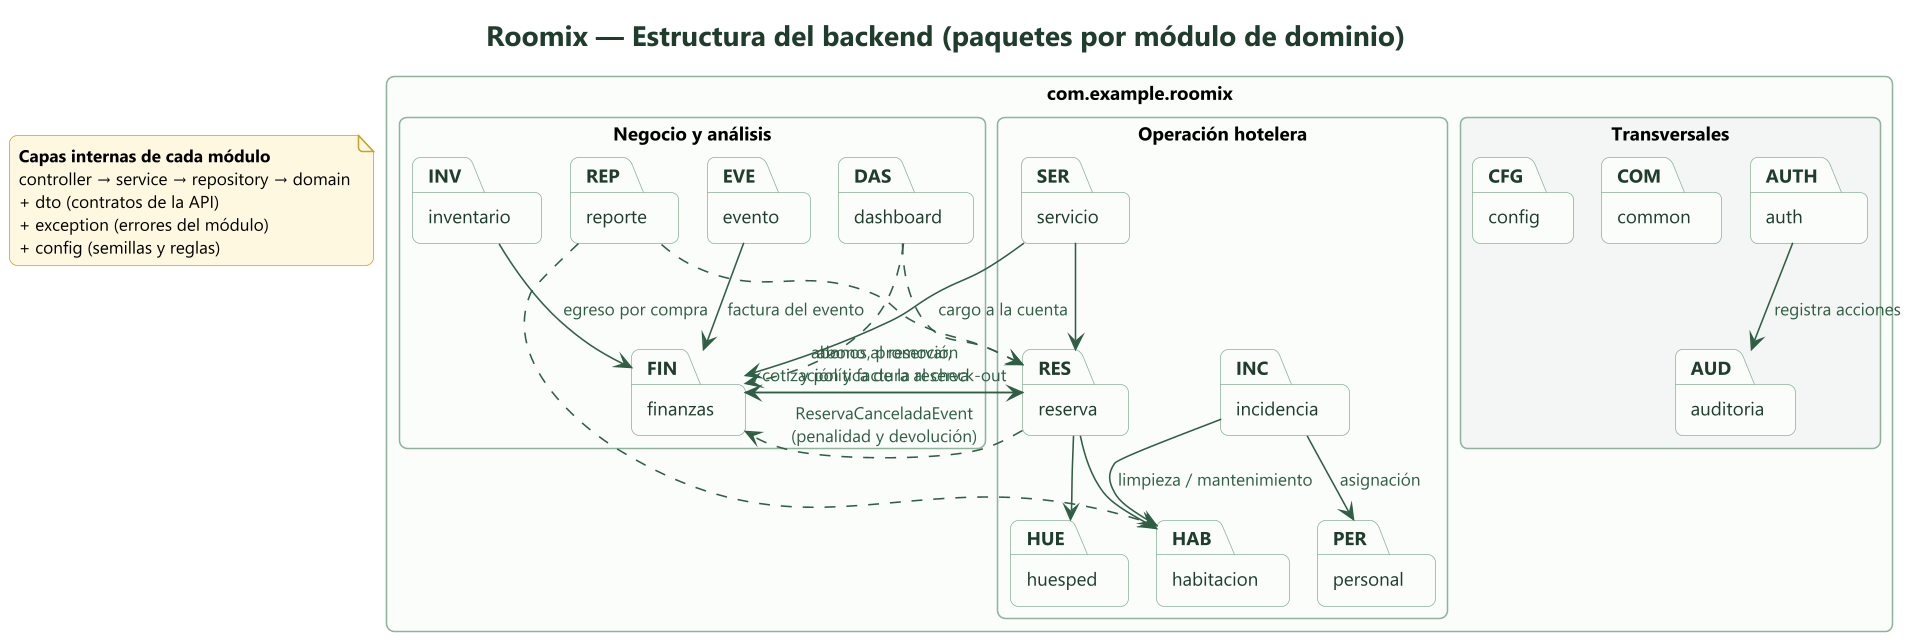

The diagram above was rendered by PlantUML. Its source (embedded in the PNG):
@startuml paquetes-backend
!include _estilo.iuml
title Roomix — Estructura del backend (paquetes por módulo de dominio)
skinparam packageStyle rectangle
package "com.example.roomix" {
  package "Transversales" #F3F6F4 {
    package auth as AUTH
    package auditoria as AUD
    package common as COM
    package config as CFG
  }
  package "Operación hotelera" #FBFDFB {
    package reserva as RES
    package habitacion as HAB
    package huesped as HUE
    package incidencia as INC
    package personal as PER
    package servicio as SER
  }
  package "Negocio y análisis" #FBFDFB {
    package finanzas as FIN
    package evento as EVE
    package inventario as INV
    package dashboard as DAS
    package reporte as REP
  }
}
note as CAPAS
  **Capas internas de cada módulo**
  controller → service → repository → domain
  + dto (contratos de la API)
  + exception (errores del módulo)
  + config (semillas y reglas)
end note
RES --> HAB
RES --> HUE
RES --> FIN : abono al reservar,\ncotización y factura al check-out
FIN --> RES : abonos, promoción\ny política de la reserva
RES ..> FIN : ReservaCanceladaEvent\n(penalidad y devolución)
SER --> RES
SER --> FIN : cargo a la cuenta
INV --> FIN : egreso por compra
EVE --> FIN : factura del evento
INC --> HAB : limpieza / mantenimiento
INC --> PER : asignación
DAS ..> RES
DAS ..> FIN
REP ..> RES
REP ..> HAB
AUTH --> AUD : registra acciones
@enduml